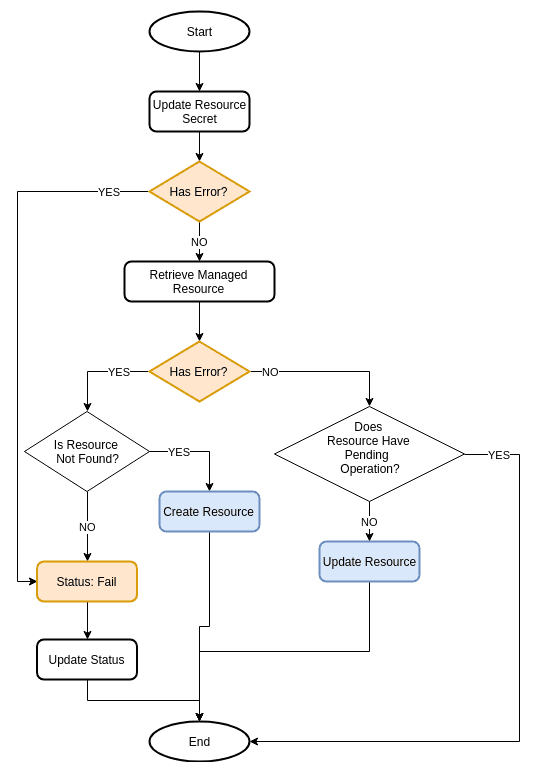

The diagram above was exported from draw.io. Its source (the exported page's mxGraphModel, read from the mxfile embedded in the PNG):
<mxGraphModel dx="1074" dy="1002" grid="1" gridSize="10" guides="1" tooltips="1" connect="1" arrows="1" fold="1" page="1" pageScale="1" pageWidth="1400" pageHeight="850" math="0" shadow="0">
  <root>
    <mxCell id="SJqund8LvrSUvLHj0dWq-0" />
    <mxCell id="SJqund8LvrSUvLHj0dWq-1" parent="SJqund8LvrSUvLHj0dWq-0" />
    <mxCell id="x_RkgYchlxZ0ElaUOgLb-2" style="edgeStyle=orthogonalEdgeStyle;rounded=0;orthogonalLoop=1;jettySize=auto;html=1;exitX=0.5;exitY=1;exitDx=0;exitDy=0;exitPerimeter=0;entryX=0.5;entryY=0;entryDx=0;entryDy=0;" edge="1" parent="SJqund8LvrSUvLHj0dWq-1" source="JVF1xAroi0SXJs-t1o7o-0" target="QA17lWpA1iXUteAcSMyQ-0">
      <mxGeometry relative="1" as="geometry" />
    </mxCell>
    <mxCell id="JVF1xAroi0SXJs-t1o7o-0" value="Start" style="strokeWidth=2;html=1;shape=mxgraph.flowchart.start_1;whiteSpace=wrap;" vertex="1" parent="SJqund8LvrSUvLHj0dWq-1">
      <mxGeometry x="470" y="30" width="100" height="40" as="geometry" />
    </mxCell>
    <mxCell id="SusNAdMmQJN55nu0gnT1-6" style="edgeStyle=orthogonalEdgeStyle;rounded=0;orthogonalLoop=1;jettySize=auto;html=1;exitX=0.5;exitY=1;exitDx=0;exitDy=0;entryX=0.5;entryY=0;entryDx=0;entryDy=0;entryPerimeter=0;" edge="1" parent="SJqund8LvrSUvLHj0dWq-1" source="QA17lWpA1iXUteAcSMyQ-0" target="SusNAdMmQJN55nu0gnT1-0">
      <mxGeometry relative="1" as="geometry" />
    </mxCell>
    <mxCell id="QA17lWpA1iXUteAcSMyQ-0" value="Update Resource&lt;br&gt;Secret&lt;br&gt;" style="rounded=1;whiteSpace=wrap;html=1;absoluteArcSize=1;arcSize=14;strokeWidth=2;" vertex="1" parent="SJqund8LvrSUvLHj0dWq-1">
      <mxGeometry x="470" y="110" width="100" height="40" as="geometry" />
    </mxCell>
    <mxCell id="SusNAdMmQJN55nu0gnT1-2" value="NO" style="edgeStyle=orthogonalEdgeStyle;rounded=0;orthogonalLoop=1;jettySize=auto;html=1;exitX=0.5;exitY=1;exitDx=0;exitDy=0;exitPerimeter=0;entryX=0.5;entryY=0;entryDx=0;entryDy=0;" edge="1" parent="SJqund8LvrSUvLHj0dWq-1" source="SusNAdMmQJN55nu0gnT1-0" target="SusNAdMmQJN55nu0gnT1-1">
      <mxGeometry relative="1" as="geometry" />
    </mxCell>
    <mxCell id="0gJGiMIr75HyU-V-IRXj-3" value="YES" style="edgeStyle=orthogonalEdgeStyle;rounded=0;orthogonalLoop=1;jettySize=auto;html=1;exitX=0;exitY=0.5;exitDx=0;exitDy=0;exitPerimeter=0;entryX=0;entryY=0.5;entryDx=0;entryDy=0;" edge="1" parent="SJqund8LvrSUvLHj0dWq-1" source="SusNAdMmQJN55nu0gnT1-0" target="0gJGiMIr75HyU-V-IRXj-0">
      <mxGeometry x="-0.8524" relative="1" as="geometry">
        <mxPoint as="offset" />
      </mxGeometry>
    </mxCell>
    <mxCell id="SusNAdMmQJN55nu0gnT1-0" value="Has Error?" style="strokeWidth=2;html=1;shape=mxgraph.flowchart.decision;whiteSpace=wrap;fillColor=#ffe6cc;strokeColor=#d79b00;" vertex="1" parent="SJqund8LvrSUvLHj0dWq-1">
      <mxGeometry x="470" y="180" width="100" height="60" as="geometry" />
    </mxCell>
    <mxCell id="YtSlhrcR-Nla_aMv6SRM-1" style="edgeStyle=orthogonalEdgeStyle;rounded=0;orthogonalLoop=1;jettySize=auto;html=1;exitX=0.5;exitY=1;exitDx=0;exitDy=0;" edge="1" parent="SJqund8LvrSUvLHj0dWq-1" source="SusNAdMmQJN55nu0gnT1-1" target="SusNAdMmQJN55nu0gnT1-16">
      <mxGeometry relative="1" as="geometry" />
    </mxCell>
    <mxCell id="SusNAdMmQJN55nu0gnT1-1" value="Retrieve Managed Resource&lt;br&gt;" style="rounded=1;whiteSpace=wrap;html=1;absoluteArcSize=1;arcSize=14;strokeWidth=2;" vertex="1" parent="SJqund8LvrSUvLHj0dWq-1">
      <mxGeometry x="445" y="280" width="150" height="40" as="geometry" />
    </mxCell>
    <mxCell id="SusNAdMmQJN55nu0gnT1-18" value="YES" style="edgeStyle=orthogonalEdgeStyle;rounded=0;orthogonalLoop=1;jettySize=auto;html=1;exitX=1;exitY=0.5;exitDx=0;exitDy=0;entryX=0.5;entryY=0;entryDx=0;entryDy=0;" edge="1" parent="SJqund8LvrSUvLHj0dWq-1" source="SusNAdMmQJN55nu0gnT1-4" target="SusNAdMmQJN55nu0gnT1-7">
      <mxGeometry x="-0.4" relative="1" as="geometry">
        <mxPoint as="offset" />
      </mxGeometry>
    </mxCell>
    <mxCell id="0gJGiMIr75HyU-V-IRXj-2" value="NO" style="edgeStyle=orthogonalEdgeStyle;rounded=0;orthogonalLoop=1;jettySize=auto;html=1;exitX=0.5;exitY=1;exitDx=0;exitDy=0;entryX=0.5;entryY=0;entryDx=0;entryDy=0;" edge="1" parent="SJqund8LvrSUvLHj0dWq-1" source="SusNAdMmQJN55nu0gnT1-4" target="0gJGiMIr75HyU-V-IRXj-0">
      <mxGeometry relative="1" as="geometry" />
    </mxCell>
    <mxCell id="SusNAdMmQJN55nu0gnT1-4" value="Is Resource&amp;nbsp;&lt;br&gt;Not Found?&lt;br&gt;" style="rhombus;whiteSpace=wrap;html=1;" vertex="1" parent="SJqund8LvrSUvLHj0dWq-1">
      <mxGeometry x="345" y="430" width="125" height="80" as="geometry" />
    </mxCell>
    <mxCell id="SusNAdMmQJN55nu0gnT1-17" style="edgeStyle=orthogonalEdgeStyle;rounded=0;orthogonalLoop=1;jettySize=auto;html=1;exitX=0.5;exitY=1;exitDx=0;exitDy=0;" edge="1" parent="SJqund8LvrSUvLHj0dWq-1" source="SusNAdMmQJN55nu0gnT1-7">
      <mxGeometry relative="1" as="geometry">
        <mxPoint x="530" y="550" as="targetPoint" />
      </mxGeometry>
    </mxCell>
    <mxCell id="x_RkgYchlxZ0ElaUOgLb-5" style="edgeStyle=orthogonalEdgeStyle;rounded=0;orthogonalLoop=1;jettySize=auto;html=1;exitX=0.5;exitY=1;exitDx=0;exitDy=0;entryX=0.5;entryY=0;entryDx=0;entryDy=0;entryPerimeter=0;" edge="1" parent="SJqund8LvrSUvLHj0dWq-1" source="SusNAdMmQJN55nu0gnT1-7" target="x_RkgYchlxZ0ElaUOgLb-1">
      <mxGeometry relative="1" as="geometry" />
    </mxCell>
    <mxCell id="SusNAdMmQJN55nu0gnT1-7" value="Create Resource&lt;br&gt;" style="rounded=1;whiteSpace=wrap;html=1;absoluteArcSize=1;arcSize=14;strokeWidth=2;fillColor=#dae8fc;strokeColor=#6c8ebf;" vertex="1" parent="SJqund8LvrSUvLHj0dWq-1">
      <mxGeometry x="480" y="510" width="100" height="40" as="geometry" />
    </mxCell>
    <mxCell id="x_RkgYchlxZ0ElaUOgLb-6" style="edgeStyle=orthogonalEdgeStyle;rounded=0;orthogonalLoop=1;jettySize=auto;html=1;exitX=0.5;exitY=1;exitDx=0;exitDy=0;entryX=0.5;entryY=0;entryDx=0;entryDy=0;entryPerimeter=0;" edge="1" parent="SJqund8LvrSUvLHj0dWq-1" source="SusNAdMmQJN55nu0gnT1-14" target="x_RkgYchlxZ0ElaUOgLb-1">
      <mxGeometry relative="1" as="geometry" />
    </mxCell>
    <mxCell id="SusNAdMmQJN55nu0gnT1-14" value="Update Resource&lt;br&gt;" style="rounded=1;whiteSpace=wrap;html=1;absoluteArcSize=1;arcSize=14;strokeWidth=2;fillColor=#dae8fc;strokeColor=#6c8ebf;" vertex="1" parent="SJqund8LvrSUvLHj0dWq-1">
      <mxGeometry x="640" y="560" width="100" height="40" as="geometry" />
    </mxCell>
    <mxCell id="SusNAdMmQJN55nu0gnT1-15" value="NO" style="edgeStyle=orthogonalEdgeStyle;rounded=0;orthogonalLoop=1;jettySize=auto;html=1;exitX=1;exitY=0.5;exitDx=0;exitDy=0;exitPerimeter=0;entryX=0.5;entryY=0;entryDx=0;entryDy=0;" edge="1" parent="SJqund8LvrSUvLHj0dWq-1" source="SusNAdMmQJN55nu0gnT1-16" target="iQ0yuK_8GkG3aS7WIJjw-0">
      <mxGeometry x="-0.7273" relative="1" as="geometry">
        <mxPoint x="850" y="290" as="targetPoint" />
        <mxPoint x="558" y="490" as="sourcePoint" />
        <mxPoint as="offset" />
      </mxGeometry>
    </mxCell>
    <mxCell id="SusNAdMmQJN55nu0gnT1-19" value="YES" style="edgeStyle=orthogonalEdgeStyle;rounded=0;orthogonalLoop=1;jettySize=auto;html=1;exitX=0;exitY=0.5;exitDx=0;exitDy=0;exitPerimeter=0;entryX=0.5;entryY=0;entryDx=0;entryDy=0;" edge="1" parent="SJqund8LvrSUvLHj0dWq-1" source="SusNAdMmQJN55nu0gnT1-16" target="SusNAdMmQJN55nu0gnT1-4">
      <mxGeometry x="-0.4118" relative="1" as="geometry">
        <mxPoint as="offset" />
      </mxGeometry>
    </mxCell>
    <mxCell id="SusNAdMmQJN55nu0gnT1-16" value="Has Error?" style="strokeWidth=2;html=1;shape=mxgraph.flowchart.decision;whiteSpace=wrap;fillColor=#ffe6cc;strokeColor=#d79b00;" vertex="1" parent="SJqund8LvrSUvLHj0dWq-1">
      <mxGeometry x="470" y="360" width="100" height="60" as="geometry" />
    </mxCell>
    <mxCell id="x_RkgYchlxZ0ElaUOgLb-3" style="edgeStyle=orthogonalEdgeStyle;rounded=0;orthogonalLoop=1;jettySize=auto;html=1;exitX=0.5;exitY=1;exitDx=0;exitDy=0;entryX=0.5;entryY=0;entryDx=0;entryDy=0;" edge="1" parent="SJqund8LvrSUvLHj0dWq-1" source="0gJGiMIr75HyU-V-IRXj-0" target="x_RkgYchlxZ0ElaUOgLb-0">
      <mxGeometry relative="1" as="geometry" />
    </mxCell>
    <mxCell id="0gJGiMIr75HyU-V-IRXj-0" value="Status: Fail" style="rounded=1;whiteSpace=wrap;html=1;absoluteArcSize=1;arcSize=14;strokeWidth=2;fillColor=#ffe6cc;strokeColor=#d79b00;" vertex="1" parent="SJqund8LvrSUvLHj0dWq-1">
      <mxGeometry x="357.5" y="580" width="100" height="40" as="geometry" />
    </mxCell>
    <mxCell id="x_RkgYchlxZ0ElaUOgLb-4" style="edgeStyle=orthogonalEdgeStyle;rounded=0;orthogonalLoop=1;jettySize=auto;html=1;exitX=0.5;exitY=1;exitDx=0;exitDy=0;" edge="1" parent="SJqund8LvrSUvLHj0dWq-1" source="x_RkgYchlxZ0ElaUOgLb-0" target="x_RkgYchlxZ0ElaUOgLb-1">
      <mxGeometry relative="1" as="geometry" />
    </mxCell>
    <mxCell id="x_RkgYchlxZ0ElaUOgLb-0" value="Update Status" style="rounded=1;whiteSpace=wrap;html=1;absoluteArcSize=1;arcSize=14;strokeWidth=2;" vertex="1" parent="SJqund8LvrSUvLHj0dWq-1">
      <mxGeometry x="357.5" y="658" width="100" height="40" as="geometry" />
    </mxCell>
    <mxCell id="x_RkgYchlxZ0ElaUOgLb-1" value="End" style="strokeWidth=2;html=1;shape=mxgraph.flowchart.start_1;whiteSpace=wrap;" vertex="1" parent="SJqund8LvrSUvLHj0dWq-1">
      <mxGeometry x="470" y="740" width="100" height="40" as="geometry" />
    </mxCell>
    <mxCell id="iQ0yuK_8GkG3aS7WIJjw-1" value="NO" style="edgeStyle=orthogonalEdgeStyle;rounded=0;orthogonalLoop=1;jettySize=auto;html=1;exitX=0.5;exitY=1;exitDx=0;exitDy=0;entryX=0.5;entryY=0;entryDx=0;entryDy=0;" edge="1" parent="SJqund8LvrSUvLHj0dWq-1" source="iQ0yuK_8GkG3aS7WIJjw-0" target="SusNAdMmQJN55nu0gnT1-14">
      <mxGeometry relative="1" as="geometry" />
    </mxCell>
    <mxCell id="iQ0yuK_8GkG3aS7WIJjw-2" value="YES" style="edgeStyle=orthogonalEdgeStyle;rounded=0;orthogonalLoop=1;jettySize=auto;html=1;exitX=1;exitY=0.5;exitDx=0;exitDy=0;entryX=1;entryY=0.5;entryDx=0;entryDy=0;entryPerimeter=0;" edge="1" parent="SJqund8LvrSUvLHj0dWq-1" source="iQ0yuK_8GkG3aS7WIJjw-0" target="x_RkgYchlxZ0ElaUOgLb-1">
      <mxGeometry x="-0.8856" relative="1" as="geometry">
        <mxPoint x="960" y="650" as="targetPoint" />
        <Array as="points">
          <mxPoint x="840" y="473" />
          <mxPoint x="840" y="760" />
        </Array>
        <mxPoint as="offset" />
      </mxGeometry>
    </mxCell>
    <mxCell id="iQ0yuK_8GkG3aS7WIJjw-0" value="Does &lt;br&gt;Resource&amp;nbsp;Have &lt;br&gt;Pending&amp;nbsp; &lt;br&gt;Operation?&lt;br&gt;&lt;br&gt;" style="rhombus;whiteSpace=wrap;html=1;" vertex="1" parent="SJqund8LvrSUvLHj0dWq-1">
      <mxGeometry x="595" y="425" width="190" height="95" as="geometry" />
    </mxCell>
  </root>
</mxGraphModel>